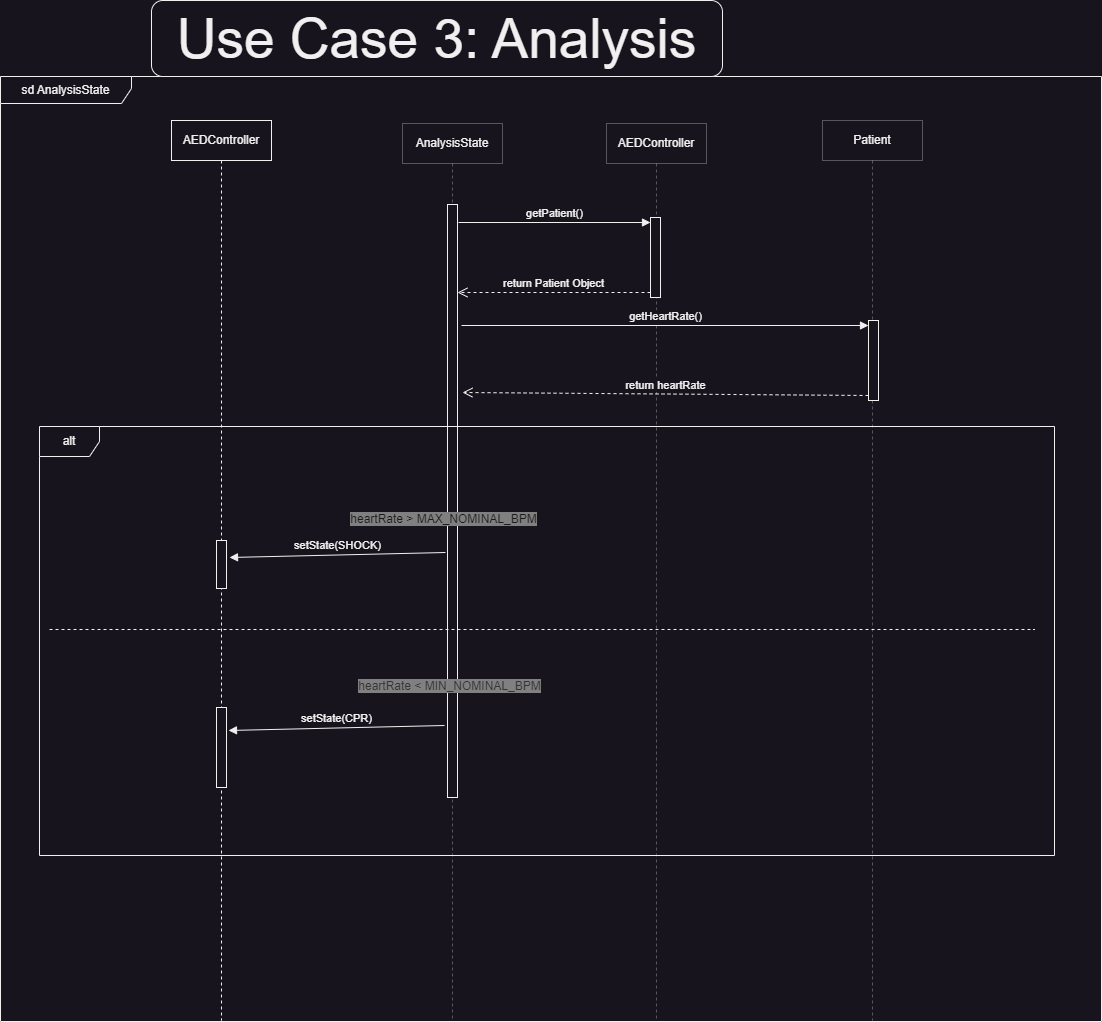

The diagram above was exported from draw.io. Its source (the exported page's mxGraphModel, read from the mxfile embedded in the PNG):
<mxGraphModel dx="-2964" dy="1006" grid="0" gridSize="10" guides="1" tooltips="1" connect="1" arrows="1" fold="1" page="0" pageScale="1" pageWidth="850" pageHeight="1100" math="0" shadow="0">
  <root>
    <mxCell id="0" />
    <mxCell id="1" parent="0" />
    <mxCell id="kzHbNotE2sPOe5PsXoQ6-1" value="AnalysisState" style="shape=umlLifeline;perimeter=lifelinePerimeter;whiteSpace=wrap;html=1;container=1;dropTarget=0;collapsible=0;recursiveResize=0;outlineConnect=0;portConstraint=eastwest;newEdgeStyle={&quot;curved&quot;:0,&quot;rounded&quot;:0};opacity=30;" parent="1" vertex="1">
      <mxGeometry x="4634" y="31" width="100" height="898" as="geometry" />
    </mxCell>
    <mxCell id="kzHbNotE2sPOe5PsXoQ6-2" value="" style="html=1;points=[[0,0,0,0,5],[0,1,0,0,-5],[1,0,0,0,5],[1,1,0,0,-5]];perimeter=orthogonalPerimeter;outlineConnect=0;targetShapes=umlLifeline;portConstraint=eastwest;newEdgeStyle={&quot;curved&quot;:0,&quot;rounded&quot;:0};" parent="kzHbNotE2sPOe5PsXoQ6-1" vertex="1">
      <mxGeometry x="45" y="81" width="10" height="593" as="geometry" />
    </mxCell>
    <mxCell id="kzHbNotE2sPOe5PsXoQ6-3" value="AEDController" style="shape=umlLifeline;perimeter=lifelinePerimeter;whiteSpace=wrap;html=1;container=1;dropTarget=0;collapsible=0;recursiveResize=0;outlineConnect=0;portConstraint=eastwest;newEdgeStyle={&quot;curved&quot;:0,&quot;rounded&quot;:0};opacity=30;" parent="1" vertex="1">
      <mxGeometry x="4838" y="31" width="100" height="897" as="geometry" />
    </mxCell>
    <mxCell id="kzHbNotE2sPOe5PsXoQ6-4" value="" style="html=1;points=[[0,0,0,0,5],[0,1,0,0,-5],[1,0,0,0,5],[1,1,0,0,-5]];perimeter=orthogonalPerimeter;outlineConnect=0;targetShapes=umlLifeline;portConstraint=eastwest;newEdgeStyle={&quot;curved&quot;:0,&quot;rounded&quot;:0};" parent="kzHbNotE2sPOe5PsXoQ6-3" vertex="1">
      <mxGeometry x="44" y="94" width="10" height="80" as="geometry" />
    </mxCell>
    <mxCell id="kzHbNotE2sPOe5PsXoQ6-5" value="Patient" style="shape=umlLifeline;perimeter=lifelinePerimeter;whiteSpace=wrap;html=1;container=1;dropTarget=0;collapsible=0;recursiveResize=0;outlineConnect=0;portConstraint=eastwest;newEdgeStyle={&quot;curved&quot;:0,&quot;rounded&quot;:0};opacity=30;" parent="1" vertex="1">
      <mxGeometry x="5054" y="28" width="100" height="900" as="geometry" />
    </mxCell>
    <mxCell id="kzHbNotE2sPOe5PsXoQ6-6" value="" style="html=1;points=[[0,0,0,0,5],[0,1,0,0,-5],[1,0,0,0,5],[1,1,0,0,-5]];perimeter=orthogonalPerimeter;outlineConnect=0;targetShapes=umlLifeline;portConstraint=eastwest;newEdgeStyle={&quot;curved&quot;:0,&quot;rounded&quot;:0};" parent="kzHbNotE2sPOe5PsXoQ6-5" vertex="1">
      <mxGeometry x="46" y="200" width="10" height="80" as="geometry" />
    </mxCell>
    <mxCell id="kzHbNotE2sPOe5PsXoQ6-7" value="getPatient()" style="html=1;verticalAlign=bottom;endArrow=block;curved=0;rounded=0;entryX=0;entryY=0;entryDx=0;entryDy=5;" parent="1" target="kzHbNotE2sPOe5PsXoQ6-4" edge="1">
      <mxGeometry relative="1" as="geometry">
        <mxPoint x="4690" y="130" as="sourcePoint" />
      </mxGeometry>
    </mxCell>
    <mxCell id="kzHbNotE2sPOe5PsXoQ6-8" value="return Patient Object" style="html=1;verticalAlign=bottom;endArrow=open;dashed=1;endSize=8;curved=0;rounded=0;exitX=0;exitY=1;exitDx=0;exitDy=-5;" parent="1" source="kzHbNotE2sPOe5PsXoQ6-4" edge="1">
      <mxGeometry relative="1" as="geometry">
        <mxPoint x="4689" y="200" as="targetPoint" />
      </mxGeometry>
    </mxCell>
    <mxCell id="kzHbNotE2sPOe5PsXoQ6-9" value="getHeartRate()" style="html=1;verticalAlign=bottom;endArrow=block;curved=0;rounded=0;entryX=0;entryY=0;entryDx=0;entryDy=5;" parent="1" target="kzHbNotE2sPOe5PsXoQ6-6" edge="1">
      <mxGeometry x="0.0025" relative="1" as="geometry">
        <mxPoint x="4693" y="233" as="sourcePoint" />
        <mxPoint as="offset" />
      </mxGeometry>
    </mxCell>
    <mxCell id="kzHbNotE2sPOe5PsXoQ6-10" value="return heartRate" style="html=1;verticalAlign=bottom;endArrow=open;dashed=1;endSize=8;curved=0;rounded=0;exitX=0;exitY=1;exitDx=0;exitDy=-5;" parent="1" source="kzHbNotE2sPOe5PsXoQ6-6" edge="1">
      <mxGeometry relative="1" as="geometry">
        <mxPoint x="4694" y="300" as="targetPoint" />
      </mxGeometry>
    </mxCell>
    <mxCell id="kzHbNotE2sPOe5PsXoQ6-11" value="alt" style="shape=umlFrame;whiteSpace=wrap;html=1;pointerEvents=0;" parent="1" vertex="1">
      <mxGeometry x="4271" y="334" width="1015" height="429" as="geometry" />
    </mxCell>
    <mxCell id="kzHbNotE2sPOe5PsXoQ6-12" value="&lt;span style=&quot;background-color: rgb(128, 128, 128);&quot;&gt;&lt;font color=&quot;#1a1a1a&quot;&gt;heartRate &amp;gt; MAX_NOMINAL_BPM&lt;/font&gt;&lt;/span&gt;" style="text;html=1;align=center;verticalAlign=middle;resizable=0;points=[];autosize=1;strokeColor=none;fillColor=none;" parent="1" vertex="1">
      <mxGeometry x="4573" y="414" width="204" height="26" as="geometry" />
    </mxCell>
    <mxCell id="kzHbNotE2sPOe5PsXoQ6-13" value="&lt;span style=&quot;background-color: rgb(128, 128, 128);&quot;&gt;&lt;font color=&quot;#333333&quot;&gt;heartRate &amp;lt; MIN_NOMINAL_BPM&lt;/font&gt;&lt;/span&gt;" style="text;html=1;align=center;verticalAlign=middle;resizable=0;points=[];autosize=1;strokeColor=none;fillColor=none;" parent="1" vertex="1">
      <mxGeometry x="4581" y="581" width="200" height="26" as="geometry" />
    </mxCell>
    <mxCell id="kzHbNotE2sPOe5PsXoQ6-14" value="AEDController" style="shape=umlLifeline;perimeter=lifelinePerimeter;whiteSpace=wrap;html=1;container=1;dropTarget=0;collapsible=0;recursiveResize=0;outlineConnect=0;portConstraint=eastwest;newEdgeStyle={&quot;curved&quot;:0,&quot;rounded&quot;:0};" parent="1" vertex="1">
      <mxGeometry x="4403" y="28" width="100" height="900" as="geometry" />
    </mxCell>
    <mxCell id="kzHbNotE2sPOe5PsXoQ6-15" value="" style="html=1;points=[[0,0,0,0,5],[0,1,0,0,-5],[1,0,0,0,5],[1,1,0,0,-5]];perimeter=orthogonalPerimeter;outlineConnect=0;targetShapes=umlLifeline;portConstraint=eastwest;newEdgeStyle={&quot;curved&quot;:0,&quot;rounded&quot;:0};" parent="kzHbNotE2sPOe5PsXoQ6-14" vertex="1">
      <mxGeometry x="45" y="420" width="10" height="48" as="geometry" />
    </mxCell>
    <mxCell id="kzHbNotE2sPOe5PsXoQ6-16" value="" style="html=1;points=[[0,0,0,0,5],[0,1,0,0,-5],[1,0,0,0,5],[1,1,0,0,-5]];perimeter=orthogonalPerimeter;outlineConnect=0;targetShapes=umlLifeline;portConstraint=eastwest;newEdgeStyle={&quot;curved&quot;:0,&quot;rounded&quot;:0};" parent="kzHbNotE2sPOe5PsXoQ6-14" vertex="1">
      <mxGeometry x="45" y="587" width="10" height="80" as="geometry" />
    </mxCell>
    <mxCell id="kzHbNotE2sPOe5PsXoQ6-17" value="sd AnalysisState" style="shape=umlFrame;whiteSpace=wrap;html=1;pointerEvents=0;width=131;height=27;" parent="1" vertex="1">
      <mxGeometry x="4232" y="-16" width="1101" height="945" as="geometry" />
    </mxCell>
    <mxCell id="kzHbNotE2sPOe5PsXoQ6-18" value="setState(SHOCK)" style="html=1;verticalAlign=bottom;endArrow=block;curved=0;rounded=0;" parent="1" edge="1">
      <mxGeometry width="80" relative="1" as="geometry">
        <mxPoint x="4677" y="460" as="sourcePoint" />
        <mxPoint x="4461" y="465" as="targetPoint" />
      </mxGeometry>
    </mxCell>
    <mxCell id="kzHbNotE2sPOe5PsXoQ6-19" value="setState(CPR)" style="html=1;verticalAlign=bottom;endArrow=block;curved=0;rounded=0;" parent="1" edge="1">
      <mxGeometry width="80" relative="1" as="geometry">
        <mxPoint x="4676" y="633" as="sourcePoint" />
        <mxPoint x="4460" y="638" as="targetPoint" />
      </mxGeometry>
    </mxCell>
    <mxCell id="kzHbNotE2sPOe5PsXoQ6-20" value="" style="line;strokeWidth=1;fillColor=none;align=left;verticalAlign=middle;spacingTop=-1;spacingLeft=3;spacingRight=3;rotatable=0;labelPosition=right;points=[];portConstraint=eastwest;strokeColor=inherit;dashed=1;" parent="1" vertex="1">
      <mxGeometry x="4281" y="533" width="985" height="8" as="geometry" />
    </mxCell>
    <mxCell id="kzHbNotE2sPOe5PsXoQ6-21" value="&lt;font style=&quot;font-size: 55px;&quot;&gt;Use Case 3: Analysis&lt;/font&gt;" style="rounded=1;whiteSpace=wrap;html=1;" parent="1" vertex="1">
      <mxGeometry x="4383" y="-92" width="571" height="76" as="geometry" />
    </mxCell>
  </root>
</mxGraphModel>